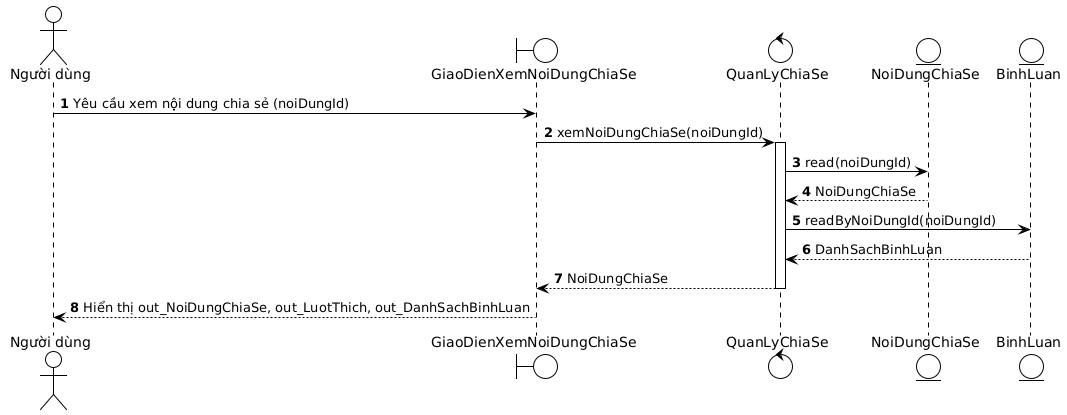

The diagram above was rendered by PlantUML. Its source (embedded in the PNG):
@startuml
!theme plain
autonumber
actor "Người dùng" as user
boundary "GiaoDienXemNoiDungChiaSe" as gd_xndcs
control "QuanLyChiaSe" as ql_cs
entity "NoiDungChiaSe" as nd_cs
entity "BinhLuan" as bl

user -> gd_xndcs : Yêu cầu xem nội dung chia sẻ (noiDungId)
gd_xndcs -> ql_cs : xemNoiDungChiaSe(noiDungId)
activate ql_cs
ql_cs -> nd_cs : read(noiDungId)
nd_cs --> ql_cs : NoiDungChiaSe
ql_cs -> bl : readByNoiDungId(noiDungId)
bl --> ql_cs : DanhSachBinhLuan
ql_cs --> gd_xndcs : NoiDungChiaSe
deactivate ql_cs
gd_xndcs --> user : Hiển thị out_NoiDungChiaSe, out_LuotThich, out_DanhSachBinhLuan
@enduml